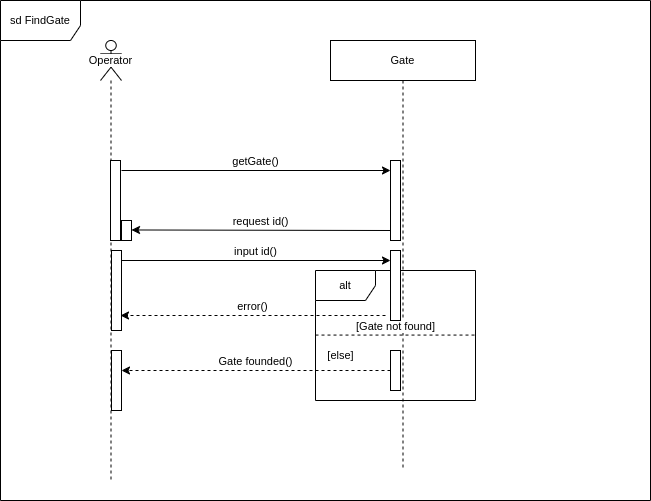

The diagram above was exported from draw.io. Its source (the exported page's mxGraphModel, read from the mxfile embedded in the PNG):
<mxGraphModel dx="880" dy="-693" grid="1" gridSize="10" guides="1" tooltips="1" connect="1" arrows="1" fold="1" page="1" pageScale="1" pageWidth="827" pageHeight="1169" math="0" shadow="0">
  <root>
    <mxCell id="0" />
    <mxCell id="1" parent="0" />
    <mxCell id="QJ7vxwP3uAV0vavwL1Ax-1" value="" style="group;movable=0;resizable=0;rotatable=0;deletable=0;editable=0;locked=1;connectable=0;" connectable="0" vertex="1" parent="1">
      <mxGeometry x="800" y="1230" width="650" height="500" as="geometry" />
    </mxCell>
    <mxCell id="QJ7vxwP3uAV0vavwL1Ax-2" value="sd FindGate" style="shape=umlFrame;whiteSpace=wrap;html=1;pointerEvents=0;fontFamily=Helvetica;fontSize=11;fontColor=default;labelBackgroundColor=default;width=80;height=40;movable=0;resizable=0;rotatable=0;deletable=0;editable=0;locked=1;connectable=0;" vertex="1" parent="QJ7vxwP3uAV0vavwL1Ax-1">
      <mxGeometry width="650" height="500" as="geometry" />
    </mxCell>
    <mxCell id="QJ7vxwP3uAV0vavwL1Ax-3" value="Operator" style="shape=umlLifeline;perimeter=lifelinePerimeter;whiteSpace=wrap;html=1;container=1;dropTarget=0;collapsible=0;recursiveResize=0;outlineConnect=0;portConstraint=eastwest;newEdgeStyle={&quot;curved&quot;:0,&quot;rounded&quot;:0};participant=umlActor;fontFamily=Helvetica;fontSize=11;fontColor=default;labelBackgroundColor=default;movable=0;resizable=0;rotatable=0;deletable=0;editable=0;locked=1;connectable=0;" vertex="1" parent="QJ7vxwP3uAV0vavwL1Ax-1">
      <mxGeometry x="100" y="40" width="21" height="440" as="geometry" />
    </mxCell>
    <mxCell id="QJ7vxwP3uAV0vavwL1Ax-4" value="" style="html=1;points=[[0,0,0,0,5],[0,1,0,0,-5],[1,0,0,0,5],[1,1,0,0,-5]];perimeter=orthogonalPerimeter;outlineConnect=0;targetShapes=umlLifeline;portConstraint=eastwest;newEdgeStyle={&quot;curved&quot;:0,&quot;rounded&quot;:0};fontFamily=Helvetica;fontSize=11;fontColor=default;labelBackgroundColor=default;movable=0;resizable=0;rotatable=0;deletable=0;editable=0;locked=1;connectable=0;" vertex="1" parent="QJ7vxwP3uAV0vavwL1Ax-3">
      <mxGeometry x="10" y="120" width="10" height="80" as="geometry" />
    </mxCell>
    <mxCell id="QJ7vxwP3uAV0vavwL1Ax-5" value="Gate" style="shape=umlLifeline;perimeter=lifelinePerimeter;whiteSpace=wrap;html=1;container=1;dropTarget=0;collapsible=0;recursiveResize=0;outlineConnect=0;portConstraint=eastwest;newEdgeStyle={&quot;curved&quot;:0,&quot;rounded&quot;:0};fontFamily=Helvetica;fontSize=11;fontColor=default;labelBackgroundColor=default;movable=0;resizable=0;rotatable=0;deletable=0;editable=0;locked=1;connectable=0;" vertex="1" parent="QJ7vxwP3uAV0vavwL1Ax-1">
      <mxGeometry x="330" y="40" width="145" height="430" as="geometry" />
    </mxCell>
    <mxCell id="QJ7vxwP3uAV0vavwL1Ax-6" value="" style="html=1;points=[[0,0,0,0,5],[0,1,0,0,-5],[1,0,0,0,5],[1,1,0,0,-5]];perimeter=orthogonalPerimeter;outlineConnect=0;targetShapes=umlLifeline;portConstraint=eastwest;newEdgeStyle={&quot;curved&quot;:0,&quot;rounded&quot;:0};fontFamily=Helvetica;fontSize=11;fontColor=default;labelBackgroundColor=default;movable=0;resizable=0;rotatable=0;deletable=0;editable=0;locked=1;connectable=0;" vertex="1" parent="QJ7vxwP3uAV0vavwL1Ax-5">
      <mxGeometry x="60" y="120" width="10" height="80" as="geometry" />
    </mxCell>
    <mxCell id="QJ7vxwP3uAV0vavwL1Ax-7" value="" style="html=1;points=[[0,0,0,0,5],[0,1,0,0,-5],[1,0,0,0,5],[1,1,0,0,-5]];perimeter=orthogonalPerimeter;outlineConnect=0;targetShapes=umlLifeline;portConstraint=eastwest;newEdgeStyle={&quot;curved&quot;:0,&quot;rounded&quot;:0};fontFamily=Helvetica;fontSize=11;fontColor=default;labelBackgroundColor=default;movable=0;resizable=0;rotatable=0;deletable=0;editable=0;locked=1;connectable=0;" vertex="1" parent="QJ7vxwP3uAV0vavwL1Ax-5">
      <mxGeometry x="-219" y="310" width="10" height="60" as="geometry" />
    </mxCell>
    <mxCell id="QJ7vxwP3uAV0vavwL1Ax-8" value="" style="html=1;points=[[0,0,0,0,5],[0,1,0,0,-5],[1,0,0,0,5],[1,1,0,0,-5]];perimeter=orthogonalPerimeter;outlineConnect=0;targetShapes=umlLifeline;portConstraint=eastwest;newEdgeStyle={&quot;curved&quot;:0,&quot;rounded&quot;:0};fontFamily=Helvetica;fontSize=11;fontColor=default;labelBackgroundColor=default;movable=0;resizable=0;rotatable=0;deletable=0;editable=0;locked=1;connectable=0;" vertex="1" parent="QJ7vxwP3uAV0vavwL1Ax-5">
      <mxGeometry x="60" y="310" width="10" height="40" as="geometry" />
    </mxCell>
    <mxCell id="QJ7vxwP3uAV0vavwL1Ax-9" value="[Gate not found]" style="html=1;verticalAlign=bottom;endArrow=none;curved=0;rounded=0;strokeColor=default;align=center;fontFamily=Helvetica;fontSize=11;fontColor=default;labelBackgroundColor=default;startArrow=none;startFill=0;endFill=0;dashed=1;movable=0;resizable=0;rotatable=0;deletable=0;editable=0;locked=1;connectable=0;" edge="1" parent="QJ7vxwP3uAV0vavwL1Ax-5">
      <mxGeometry relative="1" as="geometry">
        <mxPoint x="145" y="294.56999999999994" as="targetPoint" />
        <mxPoint x="-15" y="294.56999999999994" as="sourcePoint" />
      </mxGeometry>
    </mxCell>
    <mxCell id="QJ7vxwP3uAV0vavwL1Ax-10" value="&lt;font style=&quot;font-size: 11px;&quot;&gt;[else]&lt;/font&gt;" style="text;html=1;align=center;verticalAlign=middle;resizable=0;points=[];autosize=1;strokeColor=none;fillColor=none;labelBackgroundColor=default;movable=0;rotatable=0;deletable=0;editable=0;locked=1;connectable=0;" vertex="1" parent="QJ7vxwP3uAV0vavwL1Ax-5">
      <mxGeometry x="-15" y="300" width="50" height="30" as="geometry" />
    </mxCell>
    <mxCell id="QJ7vxwP3uAV0vavwL1Ax-11" value="alt" style="shape=umlFrame;whiteSpace=wrap;html=1;pointerEvents=0;fontFamily=Helvetica;fontSize=11;labelBackgroundColor=default;fillStyle=auto;fillColor=#FFFFFF;movable=0;resizable=0;rotatable=0;deletable=0;editable=0;locked=1;connectable=0;" vertex="1" parent="QJ7vxwP3uAV0vavwL1Ax-5">
      <mxGeometry x="-15" y="230" width="160" height="130" as="geometry" />
    </mxCell>
    <mxCell id="QJ7vxwP3uAV0vavwL1Ax-12" value="error()" style="html=1;verticalAlign=bottom;endArrow=classic;curved=0;rounded=0;strokeColor=default;align=center;fontFamily=Helvetica;fontSize=11;fontColor=default;labelBackgroundColor=default;startArrow=none;startFill=0;endFill=1;entryX=1;entryY=1;entryDx=0;entryDy=-5;entryPerimeter=0;exitX=0;exitY=1;exitDx=0;exitDy=-5;exitPerimeter=0;dashed=1;movable=0;resizable=0;rotatable=0;deletable=0;editable=0;locked=1;connectable=0;" edge="1" parent="QJ7vxwP3uAV0vavwL1Ax-5">
      <mxGeometry relative="1" as="geometry">
        <mxPoint x="55" y="275" as="sourcePoint" />
        <mxPoint x="-210" y="275" as="targetPoint" />
      </mxGeometry>
    </mxCell>
    <mxCell id="QJ7vxwP3uAV0vavwL1Ax-13" value="Gate founded()" style="html=1;verticalAlign=bottom;endArrow=classic;curved=0;rounded=0;strokeColor=default;align=center;fontFamily=Helvetica;fontSize=11;fontColor=default;labelBackgroundColor=default;startArrow=none;startFill=0;endFill=1;entryX=1;entryY=1;entryDx=0;entryDy=-5;entryPerimeter=0;dashed=1;movable=0;resizable=0;rotatable=0;deletable=0;editable=0;locked=1;connectable=0;" edge="1" parent="QJ7vxwP3uAV0vavwL1Ax-5">
      <mxGeometry relative="1" as="geometry">
        <mxPoint x="60" y="330" as="sourcePoint" />
        <mxPoint x="-209" y="330" as="targetPoint" />
      </mxGeometry>
    </mxCell>
    <mxCell id="QJ7vxwP3uAV0vavwL1Ax-14" value="" style="html=1;points=[[0,0,0,0,5],[0,1,0,0,-5],[1,0,0,0,5],[1,1,0,0,-5]];perimeter=orthogonalPerimeter;outlineConnect=0;targetShapes=umlLifeline;portConstraint=eastwest;newEdgeStyle={&quot;curved&quot;:0,&quot;rounded&quot;:0};fontFamily=Helvetica;fontSize=11;fontColor=default;labelBackgroundColor=default;movable=0;resizable=0;rotatable=0;deletable=0;editable=0;locked=1;connectable=0;" vertex="1" parent="QJ7vxwP3uAV0vavwL1Ax-5">
      <mxGeometry x="60" y="210" width="10" height="70" as="geometry" />
    </mxCell>
    <mxCell id="QJ7vxwP3uAV0vavwL1Ax-15" value="getGate()" style="html=1;verticalAlign=bottom;endArrow=none;curved=0;rounded=0;strokeColor=default;align=center;fontFamily=Helvetica;fontSize=11;fontColor=default;labelBackgroundColor=default;startArrow=classic;startFill=1;endFill=0;movable=0;resizable=0;rotatable=0;deletable=0;editable=0;locked=1;connectable=0;" edge="1" parent="QJ7vxwP3uAV0vavwL1Ax-1" source="QJ7vxwP3uAV0vavwL1Ax-6">
      <mxGeometry relative="1" as="geometry">
        <mxPoint x="380" y="170" as="sourcePoint" />
        <mxPoint x="121" y="170" as="targetPoint" />
      </mxGeometry>
    </mxCell>
    <mxCell id="QJ7vxwP3uAV0vavwL1Ax-16" value="" style="html=1;points=[[0,0,0,0,5],[0,1,0,0,-5],[1,0,0,0,5],[1,1,0,0,-5]];perimeter=orthogonalPerimeter;outlineConnect=0;targetShapes=umlLifeline;portConstraint=eastwest;newEdgeStyle={&quot;curved&quot;:0,&quot;rounded&quot;:0};fontFamily=Helvetica;fontSize=11;fontColor=default;labelBackgroundColor=default;movable=0;resizable=0;rotatable=0;deletable=0;editable=0;locked=1;connectable=0;" vertex="1" parent="QJ7vxwP3uAV0vavwL1Ax-1">
      <mxGeometry x="121" y="220" width="10" height="20" as="geometry" />
    </mxCell>
    <mxCell id="QJ7vxwP3uAV0vavwL1Ax-17" value="request id()" style="html=1;verticalAlign=bottom;endArrow=classic;curved=0;rounded=0;strokeColor=default;align=center;fontFamily=Helvetica;fontSize=11;fontColor=default;labelBackgroundColor=default;startArrow=none;startFill=0;endFill=1;entryX=1;entryY=1;entryDx=0;entryDy=-5;entryPerimeter=0;movable=0;resizable=0;rotatable=0;deletable=0;editable=0;locked=1;connectable=0;" edge="1" parent="QJ7vxwP3uAV0vavwL1Ax-1">
      <mxGeometry relative="1" as="geometry">
        <mxPoint x="390" y="230" as="sourcePoint" />
        <mxPoint x="131" y="229.47000000000003" as="targetPoint" />
      </mxGeometry>
    </mxCell>
    <mxCell id="QJ7vxwP3uAV0vavwL1Ax-18" value="" style="html=1;points=[[0,0,0,0,5],[0,1,0,0,-5],[1,0,0,0,5],[1,1,0,0,-5]];perimeter=orthogonalPerimeter;outlineConnect=0;targetShapes=umlLifeline;portConstraint=eastwest;newEdgeStyle={&quot;curved&quot;:0,&quot;rounded&quot;:0};fontFamily=Helvetica;fontSize=11;fontColor=default;labelBackgroundColor=default;movable=0;resizable=0;rotatable=0;deletable=0;editable=0;locked=1;connectable=0;" vertex="1" parent="QJ7vxwP3uAV0vavwL1Ax-1">
      <mxGeometry x="111" y="250" width="10" height="80" as="geometry" />
    </mxCell>
    <mxCell id="QJ7vxwP3uAV0vavwL1Ax-19" value="input id()" style="html=1;verticalAlign=bottom;endArrow=none;curved=0;rounded=0;strokeColor=default;align=center;fontFamily=Helvetica;fontSize=11;fontColor=default;labelBackgroundColor=default;startArrow=classic;startFill=1;endFill=0;movable=0;resizable=0;rotatable=0;deletable=0;editable=0;locked=1;connectable=0;" edge="1" parent="QJ7vxwP3uAV0vavwL1Ax-1">
      <mxGeometry relative="1" as="geometry">
        <mxPoint x="390" y="260" as="sourcePoint" />
        <mxPoint x="121" y="260" as="targetPoint" />
      </mxGeometry>
    </mxCell>
  </root>
</mxGraphModel>